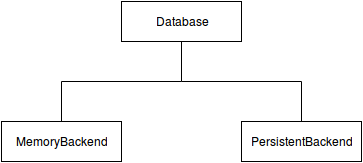

The diagram above was exported from draw.io. Its source (the exported page's mxGraphModel, read from the mxfile embedded in the PNG):
<mxGraphModel dx="876" dy="396" grid="1" gridSize="10" guides="1" tooltips="1" connect="1" arrows="1" fold="1" page="1" pageScale="1" pageWidth="850" pageHeight="1100" background="#ffffff" math="0" shadow="0">
  <root>
    <mxCell id="0" />
    <mxCell id="1" parent="0" />
    <mxCell id="2" value="Database" style="whiteSpace=wrap;html=1;" vertex="1" parent="1">
      <mxGeometry x="320" y="40" width="120" height="40" as="geometry" />
    </mxCell>
    <mxCell id="3" value="MemoryBackend" style="whiteSpace=wrap;html=1;" vertex="1" parent="1">
      <mxGeometry x="200" y="160" width="120" height="40" as="geometry" />
    </mxCell>
    <mxCell id="4" value="PersistentBackend" style="whiteSpace=wrap;html=1;" vertex="1" parent="1">
      <mxGeometry x="440" y="160" width="120" height="40" as="geometry" />
    </mxCell>
    <mxCell id="8" value="" style="endArrow=none;html=1;entryX=0.5;entryY=1;" edge="1" parent="1" target="2">
      <mxGeometry width="50" height="50" relative="1" as="geometry">
        <mxPoint x="380" y="120" as="sourcePoint" />
        <mxPoint x="240" y="80" as="targetPoint" />
      </mxGeometry>
    </mxCell>
    <mxCell id="12" value="" style="endArrow=none;html=1;" edge="1" parent="1">
      <mxGeometry width="50" height="50" relative="1" as="geometry">
        <mxPoint x="260" y="120" as="sourcePoint" />
        <mxPoint x="380" y="120" as="targetPoint" />
      </mxGeometry>
    </mxCell>
    <mxCell id="13" value="" style="endArrow=none;html=1;" edge="1" parent="1">
      <mxGeometry x="380" y="120" width="50" height="50" as="geometry">
        <mxPoint x="380" y="120" as="sourcePoint" />
        <mxPoint x="500" y="120" as="targetPoint" />
      </mxGeometry>
    </mxCell>
    <mxCell id="14" value="" style="endArrow=none;html=1;entryX=0.5;entryY=0;" edge="1" parent="1" target="3">
      <mxGeometry x="280" y="140" width="50" height="50" as="geometry">
        <mxPoint x="260" y="120" as="sourcePoint" />
        <mxPoint x="310" y="140" as="targetPoint" />
      </mxGeometry>
    </mxCell>
    <mxCell id="15" value="" style="endArrow=none;html=1;" edge="1" parent="1">
      <mxGeometry x="290" y="150" width="50" height="50" as="geometry">
        <mxPoint x="500" y="120" as="sourcePoint" />
        <mxPoint x="500" y="160" as="targetPoint" />
      </mxGeometry>
    </mxCell>
  </root>
</mxGraphModel>